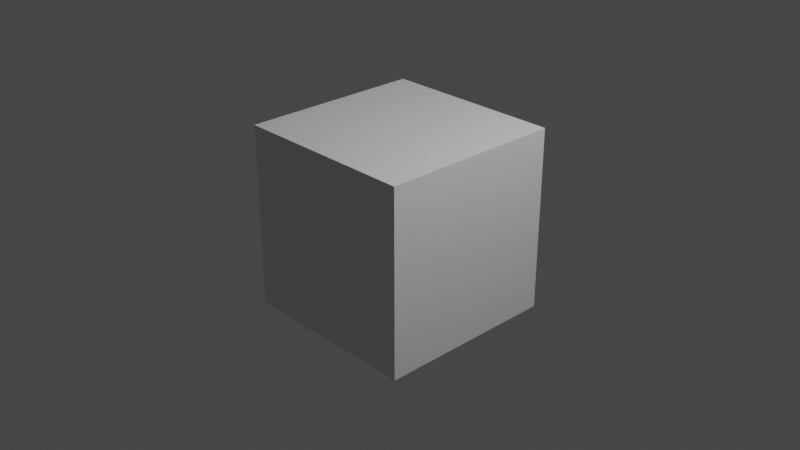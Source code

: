 # Source: wip.blend  (saved by Blender 2.80.74; exported with 4.5.12 LTS)
import bpy
from mathutils import Matrix  # noqa: F401  (used for matrix-valued properties, if any)

bpy.ops.wm.read_factory_settings(use_empty=True)
scene = bpy.context.scene
scene.name = 'Scene'

# ---- collections
col_collection = bpy.data.collections.new('Collection'); scene.collection.children.link(col_collection)

# ---- materials (node trees are filled in below, after node groups)
mat_material = bpy.data.materials.new('Material')
mat_material.alpha_threshold = 0.0
mat_material.use_transparent_shadow = False
mat_material.line_color = (0.0, 0.0, 0.0, 1.0)

# ---- material node trees
mat_material.use_nodes = True; mat_material.node_tree.nodes.clear()
_N = mat_material.node_tree.nodes; _L = mat_material.node_tree.links
n0 = _N.new('ShaderNodeOutputMaterial'); n0.name = 'Material Output'; n0.location = (300, 300)
n1 = _N.new('ShaderNodeBsdfPrincipled'); n1.name = 'Principled BSDF'; n1.location = (10, 300)
n1.distribution = 'GGX'
n1.subsurface_method = 'BURLEY'
n1.inputs[2].default_value = 0.4
n1.inputs[3].default_value = 1.45
n1.inputs[27].default_value = (0.0, 0.0, 0.0, 1.0)
n1.inputs[28].default_value = 1.0
_L.new(n1.outputs[0], n0.inputs[0])
n0.is_active_output = True

# ---- world
world_world = bpy.data.worlds.new('World'); scene.world = world_world
world_world.use_nodes = True; world_world.node_tree.nodes.clear()
_N = world_world.node_tree.nodes; _L = world_world.node_tree.links
n0 = _N.new('ShaderNodeOutputWorld'); n0.name = 'World Output'; n0.location = (300, 300)
n1 = _N.new('ShaderNodeBackground'); n1.name = 'Background'; n1.location = (10, 300)
n1.inputs[0].default_value = (0.05088, 0.05088, 0.05088, 1.0)
_L.new(n1.outputs[0], n0.inputs[0])
n0.is_active_output = True
world_world.color = (0.05088, 0.05088, 0.05088)
world_world.use_sun_shadow = False
world_world.sun_shadow_jitter_overblur = 0.0

# ---- cameras
cam_camera = bpy.data.cameras.new('Camera')
cam_camera.clip_end = 100.0
cam_camera.ortho_scale = 7.314

# ---- lights
light_light = bpy.data.lights.new('Light', 'POINT')
light_light.transmission_factor = 0.0
light_light.energy = 1000.0
light_light.shadow_soft_size = 0.1
light_light.shadow_maximum_resolution = 0.006
light_light.use_absolute_resolution = True

# ---- meshes
me_cube = bpy.data.meshes.new('Cube')
me_cube.from_pydata([(1.0, 1.0, 1.0), (1.0, 1.0, -1.0), (1.0, -1.0, 1.0), (1.0, -1.0, -1.0), (-1.0, 1.0, 1.0), (-1.0, 1.0, -1.0), (-1.0, -1.0, 1.0), (-1.0, -1.0, -1.0)], [], [(0, 4, 6, 2), (3, 2, 6, 7), (7, 6, 4, 5), (5, 1, 3, 7), (1, 0, 2, 3), (5, 4, 0, 1)])
_uv = me_cube.uv_layers.new(name='UVMap')
_uv.uv.foreach_set('vector', [0.375, 0.0, 0.625, 0.0, 0.625, 0.25, 0.375, 0.25, 0.375, 0.25, 0.625, 0.25, 0.625, 0.5, 0.375, 0.5, 0.375, 0.5, 0.625, 0.5, 0.625, 0.75, 0.375, 0.75, 0.375, 0.75, 0.625, 0.75, 0.625, 1.0, 0.375, 1.0, 0.125, 0.5, 0.375, 0.5, 0.375, 0.75, 0.125, 0.75, 0.625, 0.5, 0.875, 0.5, 0.875, 0.75, 0.625, 0.75])
me_cube.materials.append(mat_material)
me_cube.use_remesh_preserve_volume = False
me_cube.use_remesh_preserve_attributes = False
me_cube.use_mirror_vertex_groups = False
me_cube.update()

# ---- objects
ob_cube = bpy.data.objects.new('Cube', me_cube)
ob_light = bpy.data.objects.new('Light', light_light)
ob_camera = bpy.data.objects.new('Camera', cam_camera)

# ---- transforms, parenting, visibility, modifiers, constraints
ob_cube.location = (0.0, 0.0, 0.0)
ob_cube.lock_rotations_4d = False
ob_cube.empty_display_type = 'ARROWS'
ob_cube.lineart.crease_threshold = 0.0
ob_light.location = (4.076, 1.005, 5.904)
ob_light.rotation_euler = (0.6503, 0.05522, 1.866)
ob_light.lock_rotations_4d = False
ob_light.empty_display_type = 'ARROWS'
ob_light.color = (0.0, 0.0, 0.0, 0.0)
ob_light.lineart.crease_threshold = 0.0
ob_camera.location = (7.359, -6.926, 4.958)
ob_camera.rotation_euler = (1.109, 0.0, 0.8149)
ob_camera.lock_rotations_4d = False
ob_camera.empty_display_type = 'ARROWS'
ob_camera.color = (0.0, 0.0, 0.0, 0.0)
ob_camera.display_type = 'WIRE'
ob_camera.lineart.crease_threshold = 0.0

# ---- collection membership
col_collection.objects.link(ob_cube)
col_collection.objects.link(ob_light)
col_collection.objects.link(ob_camera)

# ---- scene / render settings (as saved in the file)
scene.camera = ob_camera
scene.frame_start = 1; scene.frame_end = 250; scene.frame_set(1)
scene.render.engine = 'BLENDER_EEVEE_NEXT'
scene.cycles.use_denoising = False
scene.cycles.samples = 128
scene.cycles.sampling_pattern = 'TABULATED_SOBOL'
scene.cycles.use_adaptive_sampling = False
scene.cycles.use_light_tree = False
scene.view_settings.view_transform = 'Filmic'
bpy.context.view_layer.update()
